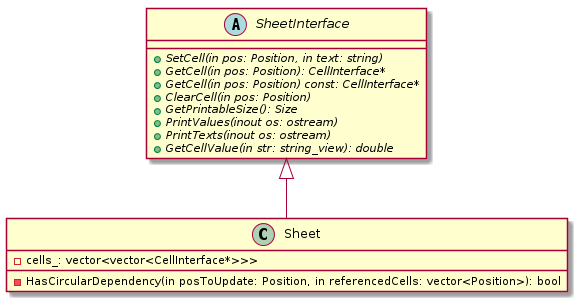

The diagram above was rendered by PlantUML. Its source (embedded in the PNG):
@startuml

abstract class SheetInterface {
    +{abstract} SetCell(in pos: Position, in text: string)
    +{abstract} GetCell(in pos: Position): CellInterface*
    +{abstract} GetCell(in pos: Position) const: CellInterface*
    +{abstract} ClearCell(in pos: Position)
    +{abstract} GetPrintableSize(): Size
    +{abstract} PrintValues(inout os: ostream)
    +{abstract} PrintTexts(inout os: ostream)
    +{abstract} GetCellValue(in str: string_view): double
}

class Sheet {
    -cells_: vector<vector<CellInterface*>>>
    -HasCircularDependency(in posToUpdate: Position, in referencedCells: vector<Position>): bool
}

class Sheet extends SheetInterface

@enduml